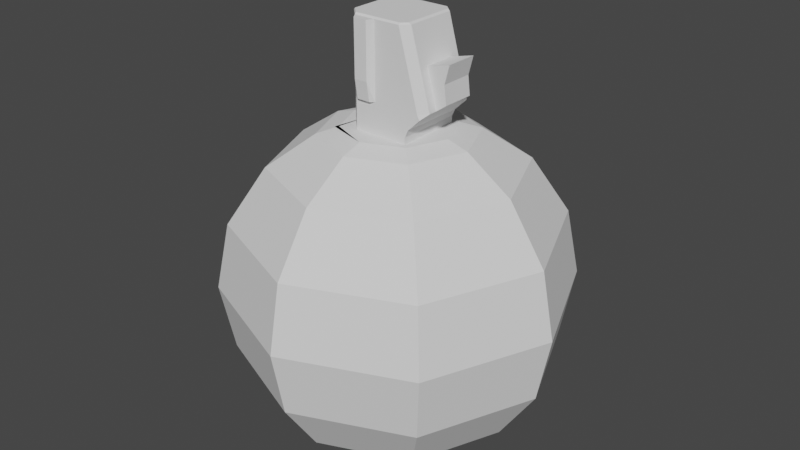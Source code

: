 # Source: grenade.blend  (saved by Blender 3.4.6; exported with 4.5.12 LTS)
import bpy
from mathutils import Matrix  # noqa: F401  (used for matrix-valued properties, if any)

bpy.ops.wm.read_factory_settings(use_empty=True)
scene = bpy.context.scene
scene.name = 'Scene'

# ---- collections
col_collection = bpy.data.collections.new('Collection'); scene.collection.children.link(col_collection)

# ---- world
world_world = bpy.data.worlds.new('World'); scene.world = world_world
world_world.use_nodes = True; world_world.node_tree.nodes.clear()
_N = world_world.node_tree.nodes; _L = world_world.node_tree.links
n0 = _N.new('ShaderNodeOutputWorld'); n0.name = 'World Output'; n0.location = (300, 300)
n1 = _N.new('ShaderNodeBackground'); n1.name = 'Background'; n1.location = (10, 300)
n1.inputs[0].default_value = (0.05088, 0.05088, 0.05088, 1.0)
_L.new(n1.outputs[0], n0.inputs[0])
n0.is_active_output = True
world_world.color = (0.05088, 0.05088, 0.05088)
world_world.use_sun_shadow = False
world_world.sun_shadow_jitter_overblur = 0.0

# ---- meshes
me_sphere = bpy.data.meshes.new('Sphere')
me_sphere.from_pydata([(0.1916, 0.1916, 0.9239), (0.5, 0.5, 0.7071), (0.6533, 0.6533, 0.3827), (0.7071, 0.7071, 0.0), (0.6533, 0.6533, -0.3827), (0.5, 0.5, -0.7071), (0.2706, 0.2706, -0.8622), (0.1907, 0.0, 0.9239), (0.7071, 0.0, 0.7071), (0.9239, 0.0, 0.3827), (1.0, 0.0, 0.0), (0.9239, 0.0, -0.3827), (0.7071, 0.0, -0.7071), (0.3827, 0.0, -0.8622), (0.1916, -0.1916, 0.9239), (0.5, -0.5, 0.7071), (0.6533, -0.6533, 0.3827), (0.7071, -0.7071, 0.0), (0.6533, -0.6533, -0.3827), (0.5, -0.5, -0.7071), (0.2706, -0.2706, -0.8622), (0.0, -0.1933, 0.9239), (0.0, -0.7071, 0.7071), (0.0, -0.9239, 0.3827), (0.0, -1.0, 0.0), (0.0, -0.9239, -0.3827), (0.0, -0.7071, -0.7071), (0.0, -0.3827, -0.8622), (-0.5, -0.5, 0.7071), (-0.6533, -0.6533, 0.3827), (-0.7071, -0.7071, 0.0), (-0.6533, -0.6533, -0.3827), (-0.5, -0.5, -0.7071), (-0.2706, -0.2706, -0.8622), (-0.1918, 0.0, 0.9239), (-0.7071, 0.0, 0.7071), (-0.9239, 0.0, 0.3827), (-1.0, 0.0, 0.0), (-0.9239, 0.0, -0.3827), (-0.7071, 0.0, -0.7071), (-0.3827, 0.0, -0.8622), (-0.5, 0.5, 0.7071), (-0.6533, 0.6533, 0.3827), (-0.7071, 0.7071, 0.0), (-0.6533, 0.6533, -0.3827), (-0.5, 0.5, -0.7071), (-0.2706, 0.2706, -0.8622), (0.0, 0.0, -0.8622), (0.0, 0.0, 1.535), (0.0, 0.7071, 0.7071), (0.0, 0.9239, 0.3827), (0.0, 1.0, 0.0), (0.0, 0.9239, -0.3827), (0.0, 0.7071, -0.7071), (0.0, 0.3827, -0.8622), (0.0, 0.1931, 0.9239), (0.311, 0.0, 1.1), (0.0, 0.1931, 0.9836), (0.0, -0.1933, 0.9836), (-0.1918, 0.0, 0.9836), (0.0, -0.1933, 1.1), (-0.1918, 0.0, 1.1), (0.0, 0.1931, 1.1), (0.3266, 0.1353, -0.8622), (0.6036, 0.25, -0.7071), (0.7886, 0.3266, -0.3827), (0.8536, 0.3536, 0.0), (0.7886, 0.3266, 0.3827), (0.6036, 0.25, 0.7071), (0.1911, 0.09579, 0.9239), (0.3115, 0.09579, 1.1), (0.6036, -0.25, 0.7071), (0.3266, -0.1353, -0.8622), (0.6036, -0.25, -0.7071), (0.7886, -0.3266, -0.3827), (0.8536, -0.3536, 0.0), (0.7886, -0.3266, 0.3827), (0.1911, -0.09579, 0.9239), (0.3115, -0.09579, 1.1), (0.2509, 0.0, 1.318), (0.0, -0.1933, 1.318), (-0.1918, 0.0, 1.318), (0.0, 0.1931, 1.318), (0.2513, 0.09579, 1.318), (0.2513, -0.09579, 1.318), (0.3852, 0.0, 1.352), (0.3696, 0.0, 1.141), (0.37, 0.09579, 1.141), (0.37, -0.09579, 1.141), (0.3857, 0.09579, 1.352), (0.3857, -0.09579, 1.352), (0.0, -0.1933, 1.209), (-0.1918, 0.0, 1.209), (0.0, 0.1931, 1.209), (0.2814, 0.09579, 1.209), (0.2814, -0.09579, 1.209), (0.3575, 0.0, 1.247), (0.3579, 0.09579, 1.247), (0.3579, -0.09579, 1.247), (-0.1257, -0.1922, 0.9239), (-0.1916, -0.1257, 0.9239), (-0.2382, -0.2382, 0.9239), (-0.1916, 0.1257, 0.9239), (-0.1257, 0.1921, 0.9239), (-0.2382, 0.2382, 0.9239), (-0.1257, -0.1922, 0.9836), (-0.1916, -0.1257, 0.9836), (-0.1916, 0.1257, 0.9836), (-0.1257, 0.1921, 0.9836), (-0.145, -0.145, 1.535), (-0.145, 0.145, 1.535), (-0.1257, -0.1922, 1.1), (-0.1916, -0.1257, 1.1), (-0.1916, 0.1257, 1.1), (-0.1257, 0.1921, 1.1), (-0.1916, -0.1257, 1.318), (-0.1257, -0.1922, 1.318), (-0.1257, 0.1921, 1.318), (-0.1916, 0.1257, 1.318), (-0.1916, -0.1257, 1.209), (-0.1257, -0.1922, 1.209), (-0.1257, 0.1921, 1.209), (-0.1916, 0.1257, 1.209), (0.1618, 0.1618, 1.535), (0.1618, -0.1618, 1.535), (0.2682, 0.1918, 1.1), (0.3117, 0.1495, 1.1), (0.2816, 0.1916, 1.071), (0.3117, -0.1495, 1.1), (0.2682, -0.1918, 1.1), (0.2816, -0.1916, 1.071), (0.2516, 0.1495, 1.318), (0.2081, 0.1918, 1.318), (0.2081, -0.1919, 1.318), (0.2516, -0.1495, 1.318), (0.2816, 0.1495, 1.209), (0.2382, 0.1918, 1.209), (0.2382, -0.1919, 1.209), (0.2816, -0.1495, 1.209), (0.0, 0.1822, 1.535), (0.0, 0.1931, 1.526), (0.181, 0.0, 1.535), (0.1933, 0.0, 1.526), (0.0, -0.1933, 1.526), (0.0, -0.1825, 1.535), (-0.181, 0.0, 1.535), (-0.1918, 0.0, 1.526), (0.1804, 0.09584, 1.535), (0.1938, 0.09579, 1.526), (0.1804, -0.09584, 1.535), (0.1938, -0.09579, 1.526), (-0.1808, -0.1302, 1.535), (-0.1916, -0.1257, 1.526), (-0.1257, -0.1922, 1.526), (-0.1302, -0.1813, 1.535), (-0.1302, 0.1812, 1.535), (-0.1257, 0.1921, 1.526), (-0.1916, 0.1257, 1.526), (-0.1808, 0.1302, 1.535), (0.1807, 0.154, 1.535), (0.194, 0.1495, 1.526), (0.1506, 0.1919, 1.526), (0.1529, 0.181, 1.535), (0.1529, -0.1811, 1.535), (0.1506, -0.192, 1.526), (0.194, -0.1495, 1.526), (0.1807, -0.154, 1.535), (0.2085, 0.1916, 1.0), (0.1916, 0.1916, 0.9601), (0.1681, 0.1918, 0.9836), (0.2076, 0.0, 1.0), (0.1907, 0.0, 0.9601), (0.1916, -0.1916, 0.9601), (0.2085, -0.1916, 1.0), (0.1681, -0.1918, 0.9836), (0.1911, 0.09579, 0.9601), (0.2081, 0.09579, 1.0), (0.1911, -0.09579, 0.9601), (0.2081, -0.09579, 1.0), (0.0, 0.3152, 0.9239), (0.0, 0.4374, 0.8874), (0.2229, 0.2229, 0.9239), (0.3093, 0.3093, 0.8874), (0.3152, 0.0, 0.9239), (0.4374, 0.0, 0.8874), (0.2229, -0.2229, 0.9239), (0.3093, -0.3093, 0.8874), (0.0, -0.3152, 0.9239), (0.0, -0.4374, 0.8874), (-0.2229, -0.2229, 0.9239), (-0.3093, -0.3093, 0.8874), (-0.3152, 0.0, 0.9239), (-0.4374, 0.0, 0.8874), (-0.2229, 0.2229, 0.9239), (-0.3093, 0.3093, 0.8874), (0.3733, 0.1546, 0.8874), (0.2664, 0.1177, 0.9239), (0.3733, -0.1546, 0.8874), (0.2664, -0.1177, 0.9239), (-0.02426, -0.229, 1.209), (-0.02426, -0.2107, 1.1), (-0.02426, -0.229, 1.318), (-0.1025, -0.2278, 1.209), (-0.1025, -0.2278, 1.318), (-0.1025, -0.2095, 1.1), (-0.1025, -0.2278, 1.526), (-0.02426, -0.229, 1.526)], [], [(52, 51, 3, 4), (50, 49, 1, 2), (35, 192, 194, 41), (47, 54, 6), (53, 52, 4, 5), (51, 50, 2, 3), (55, 0, 181, 179), (54, 53, 5, 6), (47, 6, 63, 13), (64, 65, 11, 12), (66, 67, 9, 10), (69, 7, 183, 196), (63, 64, 12, 13), (65, 66, 10, 11), (67, 68, 8, 9), (49, 180, 182, 1), (77, 14, 185, 198), (72, 73, 19, 20), (74, 75, 17, 18), (76, 71, 15, 16), (167, 169, 57, 62, 125, 127), (47, 13, 72, 20), (73, 74, 18, 19), (75, 76, 16, 17), (20, 19, 26, 27), (18, 17, 24, 25), (16, 15, 22, 23), (176, 167, 127, 126, 70), (47, 20, 27), (19, 18, 25, 26), (17, 16, 23, 24), (14, 21, 187, 185), (58, 174, 173, 130, 129, 60), (47, 27, 33), (26, 25, 31, 32), (24, 23, 29, 30), (21, 99, 101, 189, 187), (27, 26, 32, 33), (25, 24, 30, 31), (23, 22, 28, 29), (32, 31, 38, 39), (30, 29, 36, 37), (101, 100, 34, 191, 189), (33, 32, 39, 40), (31, 30, 37, 38), (29, 28, 35, 36), (99, 21, 58, 105), (47, 33, 40), (40, 39, 45, 46), (38, 37, 43, 44), (36, 35, 41, 42), (102, 34, 59, 107), (47, 40, 46), (39, 38, 44, 45), (37, 36, 42, 43), (34, 102, 104, 193, 191), (44, 43, 51, 52), (42, 41, 49, 50), (14, 77, 177, 172), (47, 46, 54), (45, 44, 52, 53), (43, 42, 50, 51), (104, 103, 55, 179, 193), (46, 45, 53, 54), (7, 77, 198, 183), (22, 188, 190, 28), (71, 197, 186, 15), (55, 103, 108, 57), (28, 190, 192, 35), (105, 58, 60, 111), (1, 182, 195, 68), (79, 83, 148, 142), (118, 81, 146, 157), (132, 82, 140, 161), (84, 79, 142, 150), (141, 48, 124, 166, 149), (7, 69, 175, 171), (145, 48, 110, 158), (83, 131, 160, 148), (151, 154, 109), (82, 117, 156, 140), (60, 91, 199, 200), (159, 123, 48, 141, 147), (155, 110, 48, 139), (80, 133, 164, 143), (61, 112, 119, 92), (81, 115, 152, 146), (151, 109, 48, 145), (107, 59, 61, 113), (128, 78, 95, 138), (70, 126, 135, 94), (125, 62, 93, 136), (57, 108, 114, 62), (59, 106, 112, 61), (170, 176, 70, 56), (77, 7, 171, 177), (163, 124, 48, 144), (8, 184, 197, 71), (178, 170, 56, 78), (2, 1, 68, 67), (4, 3, 66, 65), (6, 5, 64, 63), (0, 69, 196, 181), (3, 2, 67, 66), (5, 4, 65, 64), (144, 48, 109, 154), (15, 186, 188, 22), (173, 178, 78, 128, 130), (10, 9, 76, 75), (12, 11, 74, 73), (9, 8, 71, 76), (11, 10, 75, 74), (13, 12, 73, 72), (68, 195, 184, 8), (56, 70, 87, 86), (122, 92, 81, 118), (138, 95, 84, 134), (91, 137, 133, 80), (94, 135, 131, 83), (93, 121, 117, 82), (92, 119, 115, 81), (79, 84, 90, 85), (96, 97, 89, 85), (98, 96, 85, 90), (94, 83, 89, 97), (83, 79, 85, 89), (78, 56, 86, 88), (95, 78, 88, 98), (84, 95, 98, 90), (70, 94, 97, 87), (88, 86, 96, 98), (86, 87, 97, 96), (62, 114, 121, 93), (80, 143, 206, 201), (0, 55, 57, 169, 168), (21, 14, 172, 174, 58), (136, 93, 82, 132), (153, 116, 203, 205), (113, 61, 92, 122), (60, 129, 137, 91), (99, 100, 101), (102, 103, 104), (116, 153, 152, 115), (118, 157, 156, 117), (99, 105, 106, 100), (102, 107, 108, 103), (155, 158, 110), (159, 162, 123), (105, 111, 112, 106), (107, 113, 114, 108), (120, 116, 115, 119), (122, 118, 117, 121), (111, 120, 119, 112), (113, 122, 121, 114), (34, 100, 106, 59), (132, 161, 160, 131), (134, 165, 164, 133), (125, 126, 127), (128, 129, 130), (163, 166, 124), (136, 132, 131, 135), (138, 134, 133, 137), (125, 136, 135, 126), (128, 138, 137, 129), (134, 84, 150, 165), (147, 141, 142, 148), (141, 149, 150, 142), (152, 153, 154, 151), (156, 157, 158, 155), (151, 145, 146, 152), (144, 154, 153, 143), (155, 139, 140, 156), (145, 158, 157, 146), (160, 161, 162, 159), (164, 165, 166, 163), (159, 147, 148, 160), (139, 162, 161, 140), (149, 166, 165, 150), (143, 164, 163, 144), (139, 48, 123, 162), (167, 168, 169), (172, 173, 174), (176, 170, 171, 175), (178, 173, 172, 177), (167, 176, 175, 168), (170, 178, 177, 171), (69, 0, 168, 175), (196, 183, 184, 195), (198, 185, 186, 197), (188, 186, 185, 187), (190, 188, 187, 189), (189, 191, 192, 190), (194, 192, 191, 193), (180, 194, 193, 179), (182, 180, 179, 181), (181, 196, 195, 182), (183, 198, 197, 184), (41, 194, 180, 49), (203, 201, 206, 205), (202, 199, 201, 203), (204, 200, 199, 202), (143, 153, 205, 206), (111, 60, 200, 204), (91, 80, 201, 199), (116, 120, 202, 203), (120, 111, 204, 202)])
_uv = me_sphere.uv_layers.new(name='UVMap')
_uv.uv.foreach_set('vector', [0.75, 0.375, 0.75, 0.5, 0.625, 0.5, 0.625, 0.375, 0.75, 0.625, 0.75, 0.75, 0.625, 0.75, 0.625, 0.625, 1.0, 0.75, 1.0, 0.8539, 0.875, 0.8539, 0.875, 0.75, 0.6875, 0.0, 0.75, 0.125, 0.625, 0.125, 0.75, 0.25, 0.75, 0.375, 0.625, 0.375, 0.625, 0.25, 0.75, 0.5, 0.75, 0.625, 0.625, 0.625, 0.625, 0.5, 0.7318, 0.9115, 0.6432, 0.9115, 0.636, 0.897, 0.7435, 0.888, 0.75, 0.125, 0.75, 0.25, 0.625, 0.25, 0.625, 0.125, 0.5625, 0.0, 0.625, 0.125, 0.5625, 0.125, 0.5, 0.125, 0.5625, 0.25, 0.5625, 0.375, 0.5, 0.375, 0.5, 0.25, 0.5625, 0.5, 0.5625, 0.625, 0.5, 0.625, 0.5, 0.5, 0.5625, 0.9115, 0.4818, 0.9115, 0.4936, 0.8878, 0.5625, 0.8912, 0.5625, 0.125, 0.5625, 0.25, 0.5, 0.25, 0.5, 0.125, 0.5625, 0.375, 0.5625, 0.5, 0.5, 0.5, 0.5, 0.375, 0.5625, 0.625, 0.5625, 0.75, 0.5, 0.75, 0.5, 0.625, 0.75, 0.75, 0.75, 0.8539, 0.625, 0.8539, 0.625, 0.75, 0.4193, 0.9115, 0.3568, 0.9115, 0.364, 0.897, 0.4294, 0.8912, 0.4375, 0.125, 0.4375, 0.25, 0.375, 0.25, 0.375, 0.125, 0.4375, 0.375, 0.4375, 0.5, 0.375, 0.5, 0.375, 0.375, 0.4375, 0.625, 0.4375, 0.75, 0.375, 0.75, 0.375, 0.625, 0.6432, 0.9115, 0.6541, 0.9115, 0.7318, 0.9115, 0.7318, 0.9115, 0.6556, 0.9115, 0.6432, 0.9115, 0.4375, 0.0, 0.5, 0.125, 0.4375, 0.125, 0.375, 0.125, 0.4375, 0.25, 0.4375, 0.375, 0.375, 0.375, 0.375, 0.25, 0.4375, 0.5, 0.4375, 0.625, 0.375, 0.625, 0.375, 0.5, 0.375, 0.125, 0.375, 0.25, 0.25, 0.25, 0.25, 0.125, 0.375, 0.375, 0.375, 0.5, 0.25, 0.5, 0.25, 0.375, 0.375, 0.625, 0.375, 0.75, 0.25, 0.75, 0.25, 0.625, 0.5625, 0.9115, 0.6432, 0.9115, 0.6432, 0.9115, 0.6078, 0.9115, 0.5625, 0.9115, 0.3125, 0.0, 0.375, 0.125, 0.25, 0.125, 0.375, 0.25, 0.375, 0.375, 0.25, 0.375, 0.25, 0.25, 0.375, 0.5, 0.375, 0.625, 0.25, 0.625, 0.25, 0.5, 0.3568, 0.9115, 0.2318, 0.9115, 0.2435, 0.888, 0.364, 0.897, 0.2318, 0.9115, 0.3414, 0.9115, 0.3568, 0.9115, 0.3568, 0.9115, 0.3392, 0.9115, 0.2318, 0.9115, 0.1875, 0.0, 0.25, 0.125, 0.125, 0.125, 0.25, 0.25, 0.25, 0.375, 0.125, 0.375, 0.125, 0.25, 0.25, 0.5, 0.25, 0.625, 0.125, 0.625, 0.125, 0.5, 0.2318, 0.9115, 0.1497, 0.9115, 0.1175, 0.89, 0.1181, 0.8956, 0.2435, 0.888, 0.25, 0.125, 0.25, 0.25, 0.125, 0.25, 0.125, 0.125, 0.25, 0.375, 0.25, 0.5, 0.125, 0.5, 0.125, 0.375, 0.25, 0.625, 0.25, 0.75, 0.125, 0.75, 0.125, 0.625, 0.125, 0.25, 0.125, 0.375, 0.0, 0.375, 0.0, 0.25, 0.125, 0.5, 0.125, 0.625, 0.0, 0.625, 0.0, 0.5, 0.1175, 0.89, 0.07632, 0.9115, 0.01825, 0.9115, 0.006449, 0.8879, 0.1133, 0.8956, 0.125, 0.125, 0.125, 0.25, 0.0, 0.25, 0.0, 0.125, 0.125, 0.375, 0.125, 0.5, 0.0, 0.5, 0.0, 0.375, 0.125, 0.625, 0.125, 0.75, 0.0, 0.75, 0.0, 0.625, 0.1497, 0.9115, 0.2318, 0.9115, 0.2318, 0.9115, 0.1497, 0.9115, 0.0625, 0.0, 0.125, 0.125, 0.0, 0.125, 1.0, 0.125, 1.0, 0.25, 0.875, 0.25, 0.875, 0.125, 1.0, 0.375, 1.0, 0.5, 0.875, 0.5, 0.875, 0.375, 1.0, 0.625, 1.0, 0.75, 0.875, 0.75, 0.875, 0.625, 0.8997, 0.9115, 0.9818, 0.9115, 0.9818, 0.9115, 0.8997, 0.9115, 0.9375, 0.0, 1.0, 0.125, 0.875, 0.125, 1.0, 0.25, 1.0, 0.375, 0.875, 0.375, 0.875, 0.25, 1.0, 0.5, 1.0, 0.625, 0.875, 0.625, 0.875, 0.5, 0.9818, 0.9115, 0.8997, 0.9115, 0.8675, 0.89, 0.8682, 0.8956, 0.9936, 0.8879, 0.875, 0.375, 0.875, 0.5, 0.75, 0.5, 0.75, 0.375, 0.875, 0.625, 0.875, 0.75, 0.75, 0.75, 0.75, 0.625, 0.3568, 0.9115, 0.4193, 0.9115, 0.4193, 0.9115, 0.3568, 0.9115, 0.8125, 0.0, 0.875, 0.125, 0.75, 0.125, 0.875, 0.25, 0.875, 0.375, 0.75, 0.375, 0.75, 0.25, 0.875, 0.5, 0.875, 0.625, 0.75, 0.625, 0.75, 0.5, 0.8675, 0.89, 0.8138, 0.9115, 0.7318, 0.9115, 0.7435, 0.888, 0.8612, 0.8956, 0.875, 0.125, 0.875, 0.25, 0.75, 0.25, 0.75, 0.125, 0.4818, 0.9115, 0.4193, 0.9115, 0.4294, 0.8912, 0.4936, 0.8878, 0.25, 0.75, 0.25, 0.8539, 0.125, 0.8539, 0.125, 0.75, 0.4375, 0.75, 0.4375, 0.8539, 0.375, 0.8539, 0.375, 0.75, 0.7318, 0.9115, 0.8138, 0.9115, 0.8138, 0.9115, 0.7318, 0.9115, 0.125, 0.75, 0.125, 0.8539, 0.0, 0.8539, 0.0, 0.75, 0.1497, 0.9115, 0.2318, 0.9115, 0.2318, 0.9115, 0.1497, 0.9115, 0.625, 0.75, 0.625, 0.8539, 0.5625, 0.8539, 0.5625, 0.75, 0.4818, 0.9115, 0.5625, 0.9115, 0.5625, 0.9115, 0.4818, 0.9115, 0.8997, 0.9115, 0.9818, 0.9115, 0.9818, 0.9115, 0.8997, 0.9115, 0.6586, 0.9115, 0.7318, 0.9115, 0.7318, 0.9115, 0.6632, 0.9115, 0.4193, 0.9115, 0.4818, 0.9115, 0.4818, 0.9115, 0.4193, 0.9115, 0.4795, 0.916, 0.4375, 1.0, 0.3693, 0.9253, 0.3788, 0.9165, 0.4167, 0.9165, 0.4818, 0.9115, 0.5625, 0.9115, 0.5625, 0.9115, 0.4818, 0.9115, 0.9793, 0.9165, 0.9375, 1.0, 0.8764, 0.933, 0.8943, 0.9165, 0.5625, 0.9115, 0.6078, 0.9115, 0.6078, 0.9115, 0.5625, 0.9115, 0.08087, 0.9165, 0.09847, 0.9281, 0.09599, 0.933, 0.7318, 0.9115, 0.8138, 0.9115, 0.8138, 0.9115, 0.7318, 0.9115, 0.2318, 0.9115, 0.2318, 0.9115, 0.2318, 0.9115, 0.2318, 0.9115, 0.6161, 0.9165, 0.6307, 0.9253, 0.5625, 1.0, 0.4859, 0.916, 0.5671, 0.9165, 0.8212, 0.9165, 0.846, 0.933, 0.8125, 1.0, 0.7363, 0.9165, 0.2318, 0.9115, 0.3351, 0.9115, 0.3286, 0.9115, 0.2318, 0.9115, 0.01825, 0.9115, 0.07632, 0.9115, 0.07632, 0.9115, 0.01825, 0.9115, 0.01825, 0.9115, 0.07632, 0.9115, 0.07632, 0.9115, 0.01825, 0.9115, 0.08087, 0.9165, 0.09599, 0.933, 0.0625, 1.0, 0.02073, 0.9165, 0.8997, 0.9115, 0.9818, 0.9115, 0.9818, 0.9115, 0.8997, 0.9115, 0.3842, 0.9115, 0.4193, 0.9115, 0.4193, 0.9115, 0.3842, 0.9115, 0.5625, 0.9115, 0.6078, 0.9115, 0.6078, 0.9115, 0.5625, 0.9115, 0.6556, 0.9115, 0.7318, 0.9115, 0.7318, 0.9115, 0.657, 0.9115, 0.7318, 0.9115, 0.8138, 0.9115, 0.8138, 0.9115, 0.7318, 0.9115, 0.01825, 0.9115, 0.07632, 0.9115, 0.07632, 0.9115, 0.01825, 0.9115, 0.4818, 0.9115, 0.5625, 0.9115, 0.5625, 0.9115, 0.4818, 0.9115, 0.4193, 0.9115, 0.4818, 0.9115, 0.4818, 0.9115, 0.4193, 0.9115, 0.3361, 0.9165, 0.3499, 0.9253, 0.3125, 1.0, 0.2363, 0.9165, 0.5, 0.75, 0.5, 0.8539, 0.4375, 0.8539, 0.4375, 0.75, 0.4193, 0.9115, 0.4818, 0.9115, 0.4818, 0.9115, 0.4193, 0.9115, 0.625, 0.625, 0.625, 0.75, 0.5625, 0.75, 0.5625, 0.625, 0.625, 0.375, 0.625, 0.5, 0.5625, 0.5, 0.5625, 0.375, 0.625, 0.125, 0.625, 0.25, 0.5625, 0.25, 0.5625, 0.125, 0.6432, 0.9115, 0.5625, 0.9115, 0.5625, 0.8912, 0.636, 0.897, 0.625, 0.5, 0.625, 0.625, 0.5625, 0.625, 0.5625, 0.5, 0.625, 0.25, 0.625, 0.375, 0.5625, 0.375, 0.5625, 0.25, 0.2293, 0.9165, 0.1875, 1.0, 0.1264, 0.933, 0.1443, 0.9165, 0.375, 0.75, 0.375, 0.8539, 0.25, 0.8539, 0.25, 0.75, 0.3568, 0.9115, 0.4193, 0.9115, 0.4193, 0.9115, 0.3842, 0.9115, 0.3568, 0.9115, 0.5, 0.5, 0.5, 0.625, 0.4375, 0.625, 0.4375, 0.5, 0.5, 0.25, 0.5, 0.375, 0.4375, 0.375, 0.4375, 0.25, 0.5, 0.625, 0.5, 0.75, 0.4375, 0.75, 0.4375, 0.625, 0.5, 0.375, 0.5, 0.5, 0.4375, 0.5, 0.4375, 0.375, 0.5, 0.125, 0.5, 0.25, 0.4375, 0.25, 0.4375, 0.125, 0.5625, 0.75, 0.5625, 0.8539, 0.5, 0.8539, 0.5, 0.75, 0.4818, 0.9115, 0.5625, 0.9115, 0.5625, 0.9115, 0.4818, 0.9115, 0.8997, 0.9115, 0.9818, 0.9115, 0.9818, 0.9115, 0.8997, 0.9115, 0.3842, 0.9115, 0.4193, 0.9115, 0.4193, 0.9115, 0.3842, 0.9115, 0.2318, 0.9115, 0.3374, 0.9115, 0.3351, 0.9115, 0.2318, 0.9115, 0.5625, 0.9115, 0.6078, 0.9115, 0.6078, 0.9115, 0.5625, 0.9115, 0.7318, 0.9115, 0.8138, 0.9115, 0.8138, 0.9115, 0.7318, 0.9115, 0.01825, 0.9115, 0.07632, 0.9115, 0.07632, 0.9115, 0.01825, 0.9115, 0.4818, 0.9115, 0.4193, 0.9115, 0.4193, 0.9115, 0.4818, 0.9115, 0.4818, 0.9115, 0.5625, 0.9115, 0.5625, 0.9115, 0.4818, 0.9115, 0.4193, 0.9115, 0.4818, 0.9115, 0.4818, 0.9115, 0.4193, 0.9115, 0.5625, 0.9115, 0.5625, 0.9115, 0.5625, 0.9115, 0.5625, 0.9115, 0.5625, 0.9115, 0.4818, 0.9115, 0.4818, 0.9115, 0.5625, 0.9115, 0.4193, 0.9115, 0.4818, 0.9115, 0.4818, 0.9115, 0.4193, 0.9115, 0.4193, 0.9115, 0.4193, 0.9115, 0.4193, 0.9115, 0.4193, 0.9115, 0.4193, 0.9115, 0.4193, 0.9115, 0.4193, 0.9115, 0.4193, 0.9115, 0.5625, 0.9115, 0.5625, 0.9115, 0.5625, 0.9115, 0.5625, 0.9115, 0.4193, 0.9115, 0.4818, 0.9115, 0.4818, 0.9115, 0.4193, 0.9115, 0.4818, 0.9115, 0.5625, 0.9115, 0.5625, 0.9115, 0.4818, 0.9115, 0.7318, 0.9115, 0.8138, 0.9115, 0.8138, 0.9115, 0.7318, 0.9115, 0.2318, 0.9115, 0.2318, 0.9115, 0.2318, 0.9115, 0.2318, 0.9115, 0.6432, 0.9115, 0.7318, 0.9115, 0.7318, 0.9115, 0.6541, 0.9115, 0.6432, 0.9115, 0.2318, 0.9115, 0.3568, 0.9115, 0.3568, 0.9115, 0.3414, 0.9115, 0.2318, 0.9115, 0.657, 0.9115, 0.7318, 0.9115, 0.7318, 0.9115, 0.6586, 0.9115, 0.1497, 0.9115, 0.1497, 0.9115, 0.1497, 0.9115, 0.1497, 0.9115, 0.8997, 0.9115, 0.9818, 0.9115, 0.9818, 0.9115, 0.8997, 0.9115, 0.2318, 0.9115, 0.3392, 0.9115, 0.3374, 0.9115, 0.2318, 0.9115, 0.1497, 0.9115, 0.1063, 0.9115, 0.1175, 0.89, 0.8997, 0.9115, 0.8564, 0.9115, 0.8675, 0.89, 0.1497, 0.9115, 0.1497, 0.9115, 0.07632, 0.9115, 0.07632, 0.9115, 0.8997, 0.9115, 0.8997, 0.9115, 0.8138, 0.9115, 0.8138, 0.9115, 0.1497, 0.9115, 0.1497, 0.9115, 0.07632, 0.9115, 0.07632, 0.9115, 0.8997, 0.9115, 0.8997, 0.9115, 0.8138, 0.9115, 0.8138, 0.9115, 0.8719, 0.9281, 0.8943, 0.9165, 0.8764, 0.933, 0.6161, 0.9165, 0.6329, 0.9229, 0.6307, 0.9253, 0.1497, 0.9115, 0.1497, 0.9115, 0.07632, 0.9115, 0.07632, 0.9115, 0.8997, 0.9115, 0.8997, 0.9115, 0.8138, 0.9115, 0.8138, 0.9115, 0.1497, 0.9115, 0.1497, 0.9115, 0.07632, 0.9115, 0.07632, 0.9115, 0.8997, 0.9115, 0.8997, 0.9115, 0.8138, 0.9115, 0.8138, 0.9115, 0.1497, 0.9115, 0.1497, 0.9115, 0.07632, 0.9115, 0.07632, 0.9115, 0.8997, 0.9115, 0.8997, 0.9115, 0.8138, 0.9115, 0.8138, 0.9115, 0.01825, 0.9115, 0.07632, 0.9115, 0.07632, 0.9115, 0.01825, 0.9115, 0.6586, 0.9115, 0.6632, 0.9115, 0.6078, 0.9115, 0.6078, 0.9115, 0.3842, 0.9115, 0.3842, 0.9115, 0.3286, 0.9115, 0.3351, 0.9115, 0.6556, 0.9115, 0.6432, 0.9115, 0.6432, 0.9115, 0.3842, 0.9115, 0.3567, 0.9115, 0.3568, 0.9115, 0.3361, 0.9165, 0.3511, 0.9227, 0.3499, 0.9253, 0.657, 0.9115, 0.6586, 0.9115, 0.6078, 0.9115, 0.6078, 0.9115, 0.3842, 0.9115, 0.3842, 0.9115, 0.3351, 0.9115, 0.3374, 0.9115, 0.6556, 0.9115, 0.657, 0.9115, 0.6078, 0.9115, 0.6078, 0.9115, 0.3842, 0.9115, 0.3842, 0.9115, 0.3374, 0.9115, 0.3392, 0.9115, 0.3842, 0.9115, 0.4193, 0.9115, 0.4193, 0.9115, 0.3842, 0.9115, 0.5671, 0.9165, 0.4859, 0.916, 0.4818, 0.9115, 0.5625, 0.9115, 0.4795, 0.916, 0.4167, 0.9165, 0.4193, 0.9115, 0.4818, 0.9115, 0.07632, 0.9115, 0.1497, 0.9115, 0.1412, 0.9115, 0.08477, 0.9115, 0.8138, 0.9115, 0.8997, 0.9115, 0.8898, 0.9115, 0.8238, 0.9115, 0.08087, 0.9165, 0.02073, 0.9165, 0.01825, 0.9115, 0.07632, 0.9115, 0.2293, 0.9165, 0.1443, 0.9165, 0.1497, 0.9115, 0.2318, 0.9115, 0.8212, 0.9165, 0.7363, 0.9165, 0.7318, 0.9115, 0.8138, 0.9115, 0.9793, 0.9165, 0.8943, 0.9165, 0.8997, 0.9115, 0.9818, 0.9115, 0.6078, 0.9115, 0.6632, 0.9115, 0.6531, 0.9115, 0.6177, 0.9115, 0.3286, 0.9115, 0.3842, 0.9115, 0.3743, 0.9115, 0.3386, 0.9115, 0.6161, 0.9165, 0.5671, 0.9165, 0.5625, 0.9115, 0.6078, 0.9115, 0.7293, 0.9165, 0.6586, 0.9165, 0.6632, 0.9115, 0.7318, 0.9115, 0.4167, 0.9165, 0.3788, 0.9165, 0.3842, 0.9115, 0.4193, 0.9115, 0.2318, 0.9115, 0.3286, 0.9115, 0.3361, 0.9165, 0.2363, 0.9165, 0.7293, 0.9165, 0.6875, 1.0, 0.6501, 0.9253, 0.6586, 0.9165, 0.6432, 0.9115, 0.6433, 0.9115, 0.6541, 0.9115, 0.3568, 0.9115, 0.3567, 0.9115, 0.3414, 0.9115, 0.5625, 0.9115, 0.4818, 0.9115, 0.4818, 0.9115, 0.5625, 0.9115, 0.4193, 0.9115, 0.3568, 0.9115, 0.3568, 0.9115, 0.4193, 0.9115, 0.6432, 0.9115, 0.5625, 0.9115, 0.5625, 0.9115, 0.6432, 0.9115, 0.4818, 0.9115, 0.4193, 0.9115, 0.4193, 0.9115, 0.4818, 0.9115, 0.5625, 0.9115, 0.6432, 0.9115, 0.6432, 0.9115, 0.5625, 0.9115, 0.5625, 0.8912, 0.4936, 0.8878, 0.5, 0.8539, 0.5625, 0.8539, 0.4294, 0.8912, 0.364, 0.897, 0.375, 0.8539, 0.4375, 0.8539, 0.25, 0.8539, 0.375, 0.8539, 0.364, 0.897, 0.2435, 0.888, 0.125, 0.8539, 0.25, 0.8539, 0.2435, 0.888, 0.1181, 0.8956, 0.1133, 0.8956, 0.006449, 0.8879, 0.0, 0.8539, 0.125, 0.8539, 0.875, 0.8539, 1.0, 0.8539, 0.9936, 0.8879, 0.8682, 0.8956, 0.75, 0.8539, 0.875, 0.8539, 0.8612, 0.8956, 0.7435, 0.888, 0.625, 0.8539, 0.75, 0.8539, 0.7435, 0.888, 0.636, 0.897, 0.636, 0.897, 0.5625, 0.8912, 0.5625, 0.8539, 0.625, 0.8539, 0.4936, 0.8878, 0.4294, 0.8912, 0.4375, 0.8539, 0.5, 0.8539, 0.875, 0.75, 0.875, 0.8539, 0.75, 0.8539, 0.75, 0.75, 0.1497, 0.9115, 0.2318, 0.9115, 0.2318, 0.9115, 0.1497, 0.9115, 0.1497, 0.9115, 0.2318, 0.9115, 0.2318, 0.9115, 0.1497, 0.9115, 0.1497, 0.9115, 0.2318, 0.9115, 0.2318, 0.9115, 0.1497, 0.9115, 0.2318, 0.9115, 0.1497, 0.9115, 0.1497, 0.9115, 0.2318, 0.9115, 0.1497, 0.9115, 0.2318, 0.9115, 0.2318, 0.9115, 0.1497, 0.9115, 0.2318, 0.9115, 0.2318, 0.9115, 0.2318, 0.9115, 0.2318, 0.9115, 0.1497, 0.9115, 0.1497, 0.9115, 0.1497, 0.9115, 0.1497, 0.9115, 0.1497, 0.9115, 0.1497, 0.9115, 0.1497, 0.9115, 0.1497, 0.9115])
me_sphere.update()

# ---- objects
ob_sphere = bpy.data.objects.new('Sphere', me_sphere)

# ---- transforms, parenting, visibility, modifiers, constraints
ob_sphere.location = (0.0, 0.0, 0.0)

# ---- collection membership
col_collection.objects.link(ob_sphere)

# ---- scene / render settings (as saved in the file)
scene.frame_start = 1; scene.frame_end = 250; scene.frame_set(1)
scene.render.engine = 'BLENDER_EEVEE_NEXT'
scene.cycles.sampling_pattern = 'TABULATED_SOBOL'
scene.cycles.use_light_tree = False
scene.view_settings.view_transform = 'Filmic'
bpy.context.view_layer.update()

# ---- added for rendering (the .blend has no active camera and no usable light): camera, sun
cam_auto = bpy.data.cameras.new('AutoCamera')
cam_auto.lens = 50.0
cam_auto.sensor_width = 36.0
cam_auto.clip_end = 1000.0
ob_auto_camera = bpy.data.objects.new('AutoCamera', cam_auto)
scene.collection.objects.link(ob_auto_camera)
ob_auto_camera.location = (3.43056, -4.11668, 3.08099)
ob_auto_camera.rotation_euler = (1.09748, -7.21219e-08, 0.694738)
scene.camera = ob_auto_camera
light_auto_sun = bpy.data.lights.new('AutoSun', 'SUN')
light_auto_sun.energy = 3.0
light_auto_sun.angle = 0.0523599
ob_auto_sun = bpy.data.objects.new('AutoSun', light_auto_sun)
scene.collection.objects.link(ob_auto_sun)
ob_auto_sun.rotation_euler = (0.872665, 0.174533, 0.523599)
bpy.context.view_layer.update()
